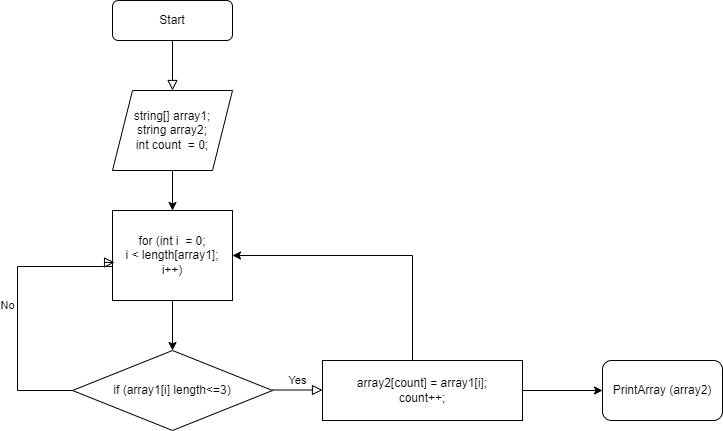

The diagram above was exported from draw.io. Its source (the exported page's mxGraphModel, read from the mxfile embedded in the PNG):
<mxGraphModel dx="1422" dy="865" grid="1" gridSize="10" guides="1" tooltips="1" connect="1" arrows="1" fold="1" page="1" pageScale="1" pageWidth="827" pageHeight="1169" math="0" shadow="0">
  <root>
    <mxCell id="WIyWlLk6GJQsqaUBKTNV-0" />
    <mxCell id="WIyWlLk6GJQsqaUBKTNV-1" parent="WIyWlLk6GJQsqaUBKTNV-0" />
    <mxCell id="WIyWlLk6GJQsqaUBKTNV-2" value="" style="rounded=0;html=1;jettySize=auto;orthogonalLoop=1;fontSize=11;endArrow=block;endFill=0;endSize=8;strokeWidth=1;shadow=0;labelBackgroundColor=none;edgeStyle=orthogonalEdgeStyle;" parent="WIyWlLk6GJQsqaUBKTNV-1" source="WIyWlLk6GJQsqaUBKTNV-3" edge="1">
      <mxGeometry relative="1" as="geometry">
        <mxPoint x="220" y="170" as="targetPoint" />
      </mxGeometry>
    </mxCell>
    <mxCell id="WIyWlLk6GJQsqaUBKTNV-3" value="Start" style="rounded=1;whiteSpace=wrap;html=1;fontSize=12;glass=0;strokeWidth=1;shadow=0;" parent="WIyWlLk6GJQsqaUBKTNV-1" vertex="1">
      <mxGeometry x="160" y="80" width="120" height="40" as="geometry" />
    </mxCell>
    <mxCell id="ObIK-eYojTNM8EPZFM1e-18" value="" style="edgeStyle=orthogonalEdgeStyle;rounded=0;orthogonalLoop=1;jettySize=auto;html=1;" edge="1" parent="WIyWlLk6GJQsqaUBKTNV-1" source="ObIK-eYojTNM8EPZFM1e-0" target="ObIK-eYojTNM8EPZFM1e-1">
      <mxGeometry relative="1" as="geometry" />
    </mxCell>
    <mxCell id="ObIK-eYojTNM8EPZFM1e-0" value="string[] array1;&lt;br&gt;string array2;&lt;br&gt;int count&amp;nbsp; = 0;" style="shape=parallelogram;perimeter=parallelogramPerimeter;whiteSpace=wrap;html=1;fixedSize=1;" vertex="1" parent="WIyWlLk6GJQsqaUBKTNV-1">
      <mxGeometry x="160" y="170" width="120" height="80" as="geometry" />
    </mxCell>
    <mxCell id="ObIK-eYojTNM8EPZFM1e-14" value="" style="edgeStyle=orthogonalEdgeStyle;rounded=0;orthogonalLoop=1;jettySize=auto;html=1;" edge="1" parent="WIyWlLk6GJQsqaUBKTNV-1" source="ObIK-eYojTNM8EPZFM1e-1" target="ObIK-eYojTNM8EPZFM1e-2">
      <mxGeometry relative="1" as="geometry" />
    </mxCell>
    <mxCell id="ObIK-eYojTNM8EPZFM1e-1" value="for (int i&amp;nbsp; = 0;&lt;br&gt;i &amp;lt; length[array1];&lt;br&gt;i++)" style="rounded=0;whiteSpace=wrap;html=1;" vertex="1" parent="WIyWlLk6GJQsqaUBKTNV-1">
      <mxGeometry x="160" y="290" width="120" height="90" as="geometry" />
    </mxCell>
    <mxCell id="ObIK-eYojTNM8EPZFM1e-2" value="if (array1[i] length&amp;lt;=3)" style="rhombus;whiteSpace=wrap;html=1;" vertex="1" parent="WIyWlLk6GJQsqaUBKTNV-1">
      <mxGeometry x="120" y="430" width="200" height="80" as="geometry" />
    </mxCell>
    <mxCell id="ObIK-eYojTNM8EPZFM1e-5" value="array2[count] = array1[i];&lt;br&gt;count++;" style="rounded=0;whiteSpace=wrap;html=1;" vertex="1" parent="WIyWlLk6GJQsqaUBKTNV-1">
      <mxGeometry x="370" y="440" width="200" height="60" as="geometry" />
    </mxCell>
    <mxCell id="ObIK-eYojTNM8EPZFM1e-7" value="Yes" style="edgeStyle=orthogonalEdgeStyle;rounded=0;html=1;jettySize=auto;orthogonalLoop=1;fontSize=11;endArrow=block;endFill=0;endSize=8;strokeWidth=1;shadow=0;labelBackgroundColor=none;" edge="1" parent="WIyWlLk6GJQsqaUBKTNV-1">
      <mxGeometry y="10" relative="1" as="geometry">
        <mxPoint as="offset" />
        <mxPoint x="320" y="469.5" as="sourcePoint" />
        <mxPoint x="370" y="469.5" as="targetPoint" />
      </mxGeometry>
    </mxCell>
    <mxCell id="ObIK-eYojTNM8EPZFM1e-10" value="No" style="edgeStyle=orthogonalEdgeStyle;rounded=0;html=1;jettySize=auto;orthogonalLoop=1;fontSize=11;endArrow=block;endFill=0;endSize=8;strokeWidth=1;shadow=0;labelBackgroundColor=none;exitX=0;exitY=0.5;exitDx=0;exitDy=0;entryX=0.017;entryY=0.578;entryDx=0;entryDy=0;entryPerimeter=0;" edge="1" parent="WIyWlLk6GJQsqaUBKTNV-1" source="ObIK-eYojTNM8EPZFM1e-2" target="ObIK-eYojTNM8EPZFM1e-1">
      <mxGeometry y="10" relative="1" as="geometry">
        <mxPoint as="offset" />
        <mxPoint x="65" y="470" as="sourcePoint" />
        <mxPoint x="140" y="346" as="targetPoint" />
        <Array as="points">
          <mxPoint x="65" y="470" />
          <mxPoint x="65" y="346" />
          <mxPoint x="160" y="346" />
          <mxPoint x="160" y="342" />
        </Array>
      </mxGeometry>
    </mxCell>
    <mxCell id="ObIK-eYojTNM8EPZFM1e-12" value="" style="edgeStyle=orthogonalEdgeStyle;rounded=0;orthogonalLoop=1;jettySize=auto;html=1;entryX=1;entryY=0.5;entryDx=0;entryDy=0;" edge="1" parent="WIyWlLk6GJQsqaUBKTNV-1" source="ObIK-eYojTNM8EPZFM1e-5" target="ObIK-eYojTNM8EPZFM1e-1">
      <mxGeometry relative="1" as="geometry">
        <mxPoint x="460" y="420" as="sourcePoint" />
        <mxPoint x="460" y="330" as="targetPoint" />
        <Array as="points">
          <mxPoint x="460" y="335" />
        </Array>
      </mxGeometry>
    </mxCell>
    <mxCell id="ObIK-eYojTNM8EPZFM1e-19" value="" style="edgeStyle=orthogonalEdgeStyle;rounded=0;orthogonalLoop=1;jettySize=auto;html=1;exitX=1;exitY=0.5;exitDx=0;exitDy=0;" edge="1" parent="WIyWlLk6GJQsqaUBKTNV-1" source="ObIK-eYojTNM8EPZFM1e-5">
      <mxGeometry relative="1" as="geometry">
        <mxPoint x="580" y="470" as="sourcePoint" />
        <mxPoint x="650" y="470" as="targetPoint" />
        <Array as="points">
          <mxPoint x="650" y="470" />
        </Array>
      </mxGeometry>
    </mxCell>
    <mxCell id="ObIK-eYojTNM8EPZFM1e-20" value="PrintArray (array2)" style="rounded=1;whiteSpace=wrap;html=1;" vertex="1" parent="WIyWlLk6GJQsqaUBKTNV-1">
      <mxGeometry x="650" y="440" width="120" height="60" as="geometry" />
    </mxCell>
  </root>
</mxGraphModel>